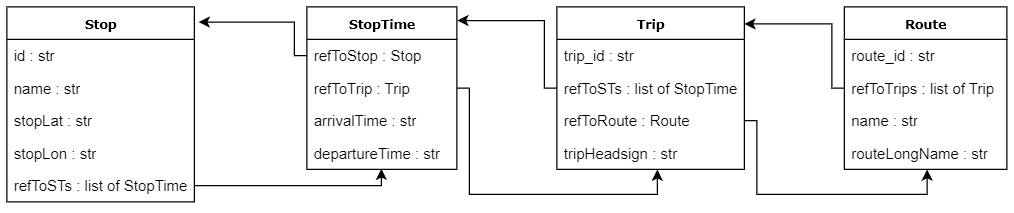

The diagram above was exported from draw.io. Its source (the exported page's mxGraphModel, read from the mxfile embedded in the PNG):
<mxGraphModel dx="961" dy="528" grid="1" gridSize="10" guides="1" tooltips="1" connect="1" arrows="1" fold="1" page="1" pageScale="1" pageWidth="850" pageHeight="1100" background="none" math="0" shadow="0">
  <root>
    <mxCell id="0" />
    <mxCell id="1" parent="0" />
    <mxCell id="17acba5748e5396b-20" value="&lt;b&gt;Stop&lt;/b&gt;" style="swimlane;html=1;fontStyle=0;childLayout=stackLayout;horizontal=1;startSize=26;fillColor=none;horizontalStack=0;resizeParent=1;resizeLast=0;collapsible=1;marginBottom=0;swimlaneFillColor=#ffffff;rounded=0;shadow=0;comic=0;labelBackgroundColor=none;strokeWidth=1;fontFamily=Verdana;fontSize=10;align=center;" parent="1" vertex="1">
      <mxGeometry x="20" y="17" width="150" height="156" as="geometry">
        <mxRectangle x="20" y="17" width="70" height="30" as="alternateBounds" />
      </mxGeometry>
    </mxCell>
    <mxCell id="17acba5748e5396b-21" value="id : str&lt;br&gt;" style="text;html=1;strokeColor=none;fillColor=none;align=left;verticalAlign=top;spacingLeft=4;spacingRight=4;whiteSpace=wrap;overflow=hidden;rotatable=0;points=[[0,0.5],[1,0.5]];portConstraint=eastwest;" parent="17acba5748e5396b-20" vertex="1">
      <mxGeometry y="26" width="150" height="26" as="geometry" />
    </mxCell>
    <mxCell id="17acba5748e5396b-24" value="name : str&lt;br&gt;" style="text;html=1;strokeColor=none;fillColor=none;align=left;verticalAlign=top;spacingLeft=4;spacingRight=4;whiteSpace=wrap;overflow=hidden;rotatable=0;points=[[0,0.5],[1,0.5]];portConstraint=eastwest;" parent="17acba5748e5396b-20" vertex="1">
      <mxGeometry y="52" width="150" height="26" as="geometry" />
    </mxCell>
    <mxCell id="17acba5748e5396b-26" value="stopLat : str" style="text;html=1;strokeColor=none;fillColor=none;align=left;verticalAlign=top;spacingLeft=4;spacingRight=4;whiteSpace=wrap;overflow=hidden;rotatable=0;points=[[0,0.5],[1,0.5]];portConstraint=eastwest;" parent="17acba5748e5396b-20" vertex="1">
      <mxGeometry y="78" width="150" height="26" as="geometry" />
    </mxCell>
    <mxCell id="aJV_gowyMJNAMiEWCs98-1" value="stopLon : str" style="text;html=1;strokeColor=none;fillColor=none;align=left;verticalAlign=top;spacingLeft=4;spacingRight=4;whiteSpace=wrap;overflow=hidden;rotatable=0;points=[[0,0.5],[1,0.5]];portConstraint=eastwest;" vertex="1" parent="17acba5748e5396b-20">
      <mxGeometry y="104" width="150" height="26" as="geometry" />
    </mxCell>
    <mxCell id="aJV_gowyMJNAMiEWCs98-2" value="refToSTs : list of StopTime" style="text;html=1;strokeColor=none;fillColor=none;align=left;verticalAlign=top;spacingLeft=4;spacingRight=4;whiteSpace=wrap;overflow=hidden;rotatable=0;points=[[0,0.5],[1,0.5]];portConstraint=eastwest;" vertex="1" parent="17acba5748e5396b-20">
      <mxGeometry y="130" width="150" height="26" as="geometry" />
    </mxCell>
    <mxCell id="aJV_gowyMJNAMiEWCs98-3" value="&lt;b&gt;StopTime&lt;br&gt;&lt;/b&gt;" style="swimlane;html=1;fontStyle=0;childLayout=stackLayout;horizontal=1;startSize=26;fillColor=none;horizontalStack=0;resizeParent=1;resizeLast=0;collapsible=1;marginBottom=0;swimlaneFillColor=#ffffff;rounded=0;shadow=0;comic=0;labelBackgroundColor=none;strokeWidth=1;fontFamily=Verdana;fontSize=10;align=center;" vertex="1" parent="1">
      <mxGeometry x="260" y="17" width="120" height="130" as="geometry" />
    </mxCell>
    <mxCell id="aJV_gowyMJNAMiEWCs98-4" value="refToStop : Stop" style="text;html=1;strokeColor=none;fillColor=none;align=left;verticalAlign=top;spacingLeft=4;spacingRight=4;whiteSpace=wrap;overflow=hidden;rotatable=0;points=[[0,0.5],[1,0.5]];portConstraint=eastwest;" vertex="1" parent="aJV_gowyMJNAMiEWCs98-3">
      <mxGeometry y="26" width="120" height="26" as="geometry" />
    </mxCell>
    <mxCell id="aJV_gowyMJNAMiEWCs98-5" value="refToTrip : Trip&lt;br&gt;" style="text;html=1;strokeColor=none;fillColor=none;align=left;verticalAlign=top;spacingLeft=4;spacingRight=4;whiteSpace=wrap;overflow=hidden;rotatable=0;points=[[0,0.5],[1,0.5]];portConstraint=eastwest;" vertex="1" parent="aJV_gowyMJNAMiEWCs98-3">
      <mxGeometry y="52" width="120" height="26" as="geometry" />
    </mxCell>
    <mxCell id="aJV_gowyMJNAMiEWCs98-6" value="arrivalTime : str" style="text;html=1;strokeColor=none;fillColor=none;align=left;verticalAlign=top;spacingLeft=4;spacingRight=4;whiteSpace=wrap;overflow=hidden;rotatable=0;points=[[0,0.5],[1,0.5]];portConstraint=eastwest;" vertex="1" parent="aJV_gowyMJNAMiEWCs98-3">
      <mxGeometry y="78" width="120" height="26" as="geometry" />
    </mxCell>
    <mxCell id="aJV_gowyMJNAMiEWCs98-7" value="departureTime : str" style="text;html=1;strokeColor=none;fillColor=none;align=left;verticalAlign=top;spacingLeft=4;spacingRight=4;whiteSpace=wrap;overflow=hidden;rotatable=0;points=[[0,0.5],[1,0.5]];portConstraint=eastwest;" vertex="1" parent="aJV_gowyMJNAMiEWCs98-3">
      <mxGeometry y="104" width="120" height="26" as="geometry" />
    </mxCell>
    <mxCell id="aJV_gowyMJNAMiEWCs98-9" value="&lt;b&gt;Trip&lt;br&gt;&lt;/b&gt;" style="swimlane;html=1;fontStyle=0;childLayout=stackLayout;horizontal=1;startSize=26;fillColor=none;horizontalStack=0;resizeParent=1;resizeLast=0;collapsible=1;marginBottom=0;swimlaneFillColor=#ffffff;rounded=0;shadow=0;comic=0;labelBackgroundColor=none;strokeWidth=1;fontFamily=Verdana;fontSize=10;align=center;" vertex="1" parent="1">
      <mxGeometry x="460" y="17" width="150" height="130" as="geometry" />
    </mxCell>
    <mxCell id="aJV_gowyMJNAMiEWCs98-10" value="trip_id : str" style="text;html=1;strokeColor=none;fillColor=none;align=left;verticalAlign=top;spacingLeft=4;spacingRight=4;whiteSpace=wrap;overflow=hidden;rotatable=0;points=[[0,0.5],[1,0.5]];portConstraint=eastwest;" vertex="1" parent="aJV_gowyMJNAMiEWCs98-9">
      <mxGeometry y="26" width="150" height="26" as="geometry" />
    </mxCell>
    <mxCell id="aJV_gowyMJNAMiEWCs98-11" value="refToSTs : list of StopTime" style="text;html=1;strokeColor=none;fillColor=none;align=left;verticalAlign=top;spacingLeft=4;spacingRight=4;whiteSpace=wrap;overflow=hidden;rotatable=0;points=[[0,0.5],[1,0.5]];portConstraint=eastwest;" vertex="1" parent="aJV_gowyMJNAMiEWCs98-9">
      <mxGeometry y="52" width="150" height="26" as="geometry" />
    </mxCell>
    <mxCell id="aJV_gowyMJNAMiEWCs98-12" value="refToRoute : Route" style="text;html=1;strokeColor=none;fillColor=none;align=left;verticalAlign=top;spacingLeft=4;spacingRight=4;whiteSpace=wrap;overflow=hidden;rotatable=0;points=[[0,0.5],[1,0.5]];portConstraint=eastwest;" vertex="1" parent="aJV_gowyMJNAMiEWCs98-9">
      <mxGeometry y="78" width="150" height="26" as="geometry" />
    </mxCell>
    <mxCell id="aJV_gowyMJNAMiEWCs98-13" value="tripHeadsign : str" style="text;html=1;strokeColor=none;fillColor=none;align=left;verticalAlign=top;spacingLeft=4;spacingRight=4;whiteSpace=wrap;overflow=hidden;rotatable=0;points=[[0,0.5],[1,0.5]];portConstraint=eastwest;" vertex="1" parent="aJV_gowyMJNAMiEWCs98-9">
      <mxGeometry y="104" width="150" height="26" as="geometry" />
    </mxCell>
    <mxCell id="aJV_gowyMJNAMiEWCs98-14" value="&lt;b&gt;Route&lt;br&gt;&lt;/b&gt;" style="swimlane;html=1;fontStyle=0;childLayout=stackLayout;horizontal=1;startSize=26;fillColor=none;horizontalStack=0;resizeParent=1;resizeLast=0;collapsible=1;marginBottom=0;swimlaneFillColor=#ffffff;rounded=0;shadow=0;comic=0;labelBackgroundColor=none;strokeWidth=1;fontFamily=Verdana;fontSize=10;align=center;" vertex="1" parent="1">
      <mxGeometry x="690" y="17" width="130" height="130" as="geometry" />
    </mxCell>
    <mxCell id="aJV_gowyMJNAMiEWCs98-15" value="route_id : str&lt;br&gt;" style="text;html=1;strokeColor=none;fillColor=none;align=left;verticalAlign=top;spacingLeft=4;spacingRight=4;whiteSpace=wrap;overflow=hidden;rotatable=0;points=[[0,0.5],[1,0.5]];portConstraint=eastwest;" vertex="1" parent="aJV_gowyMJNAMiEWCs98-14">
      <mxGeometry y="26" width="130" height="26" as="geometry" />
    </mxCell>
    <mxCell id="aJV_gowyMJNAMiEWCs98-16" value="refToTrips : list of Trip" style="text;html=1;strokeColor=none;fillColor=none;align=left;verticalAlign=top;spacingLeft=4;spacingRight=4;whiteSpace=wrap;overflow=hidden;rotatable=0;points=[[0,0.5],[1,0.5]];portConstraint=eastwest;" vertex="1" parent="aJV_gowyMJNAMiEWCs98-14">
      <mxGeometry y="52" width="130" height="26" as="geometry" />
    </mxCell>
    <mxCell id="aJV_gowyMJNAMiEWCs98-17" value="name : str" style="text;html=1;strokeColor=none;fillColor=none;align=left;verticalAlign=top;spacingLeft=4;spacingRight=4;whiteSpace=wrap;overflow=hidden;rotatable=0;points=[[0,0.5],[1,0.5]];portConstraint=eastwest;" vertex="1" parent="aJV_gowyMJNAMiEWCs98-14">
      <mxGeometry y="78" width="130" height="26" as="geometry" />
    </mxCell>
    <mxCell id="aJV_gowyMJNAMiEWCs98-18" value="routeLongName : str&lt;br&gt;" style="text;html=1;strokeColor=none;fillColor=none;align=left;verticalAlign=top;spacingLeft=4;spacingRight=4;whiteSpace=wrap;overflow=hidden;rotatable=0;points=[[0,0.5],[1,0.5]];portConstraint=eastwest;" vertex="1" parent="aJV_gowyMJNAMiEWCs98-14">
      <mxGeometry y="104" width="130" height="26" as="geometry" />
    </mxCell>
    <mxCell id="aJV_gowyMJNAMiEWCs98-33" style="edgeStyle=orthogonalEdgeStyle;rounded=0;orthogonalLoop=1;jettySize=auto;html=1;exitX=1;exitY=0.5;exitDx=0;exitDy=0;entryX=0.509;entryY=1.005;entryDx=0;entryDy=0;entryPerimeter=0;" edge="1" parent="1" source="aJV_gowyMJNAMiEWCs98-12" target="aJV_gowyMJNAMiEWCs98-18">
      <mxGeometry relative="1" as="geometry">
        <Array as="points">
          <mxPoint x="620" y="108" />
          <mxPoint x="620" y="167" />
          <mxPoint x="756" y="167" />
        </Array>
      </mxGeometry>
    </mxCell>
    <mxCell id="aJV_gowyMJNAMiEWCs98-35" style="edgeStyle=orthogonalEdgeStyle;rounded=0;orthogonalLoop=1;jettySize=auto;html=1;exitX=0;exitY=0.5;exitDx=0;exitDy=0;entryX=1;entryY=0.105;entryDx=0;entryDy=0;entryPerimeter=0;" edge="1" parent="1" source="aJV_gowyMJNAMiEWCs98-16" target="aJV_gowyMJNAMiEWCs98-9">
      <mxGeometry relative="1" as="geometry">
        <Array as="points">
          <mxPoint x="680" y="82" />
          <mxPoint x="680" y="31" />
        </Array>
      </mxGeometry>
    </mxCell>
    <mxCell id="aJV_gowyMJNAMiEWCs98-36" style="edgeStyle=orthogonalEdgeStyle;rounded=0;orthogonalLoop=1;jettySize=auto;html=1;exitX=0;exitY=0.5;exitDx=0;exitDy=0;entryX=1.003;entryY=0.084;entryDx=0;entryDy=0;entryPerimeter=0;" edge="1" parent="1" source="aJV_gowyMJNAMiEWCs98-11" target="aJV_gowyMJNAMiEWCs98-3">
      <mxGeometry relative="1" as="geometry">
        <Array as="points">
          <mxPoint x="450" y="82" />
          <mxPoint x="450" y="28" />
        </Array>
      </mxGeometry>
    </mxCell>
    <mxCell id="aJV_gowyMJNAMiEWCs98-37" style="edgeStyle=orthogonalEdgeStyle;rounded=0;orthogonalLoop=1;jettySize=auto;html=1;exitX=1;exitY=0.5;exitDx=0;exitDy=0;entryX=0.536;entryY=1.007;entryDx=0;entryDy=0;entryPerimeter=0;" edge="1" parent="1" source="aJV_gowyMJNAMiEWCs98-5" target="aJV_gowyMJNAMiEWCs98-13">
      <mxGeometry relative="1" as="geometry">
        <Array as="points">
          <mxPoint x="390" y="82" />
          <mxPoint x="390" y="167" />
          <mxPoint x="540" y="167" />
        </Array>
      </mxGeometry>
    </mxCell>
    <mxCell id="aJV_gowyMJNAMiEWCs98-38" style="edgeStyle=orthogonalEdgeStyle;rounded=0;orthogonalLoop=1;jettySize=auto;html=1;exitX=0;exitY=0.5;exitDx=0;exitDy=0;entryX=1.023;entryY=0.078;entryDx=0;entryDy=0;entryPerimeter=0;" edge="1" parent="1" source="aJV_gowyMJNAMiEWCs98-4" target="17acba5748e5396b-20">
      <mxGeometry relative="1" as="geometry">
        <Array as="points">
          <mxPoint x="250" y="56" />
          <mxPoint x="250" y="29" />
        </Array>
      </mxGeometry>
    </mxCell>
    <mxCell id="aJV_gowyMJNAMiEWCs98-39" style="edgeStyle=orthogonalEdgeStyle;rounded=0;orthogonalLoop=1;jettySize=auto;html=1;exitX=1;exitY=0.5;exitDx=0;exitDy=0;entryX=0.497;entryY=0.98;entryDx=0;entryDy=0;entryPerimeter=0;" edge="1" parent="1" source="aJV_gowyMJNAMiEWCs98-2" target="aJV_gowyMJNAMiEWCs98-7">
      <mxGeometry relative="1" as="geometry">
        <Array as="points">
          <mxPoint x="320" y="160" />
        </Array>
      </mxGeometry>
    </mxCell>
  </root>
</mxGraphModel>